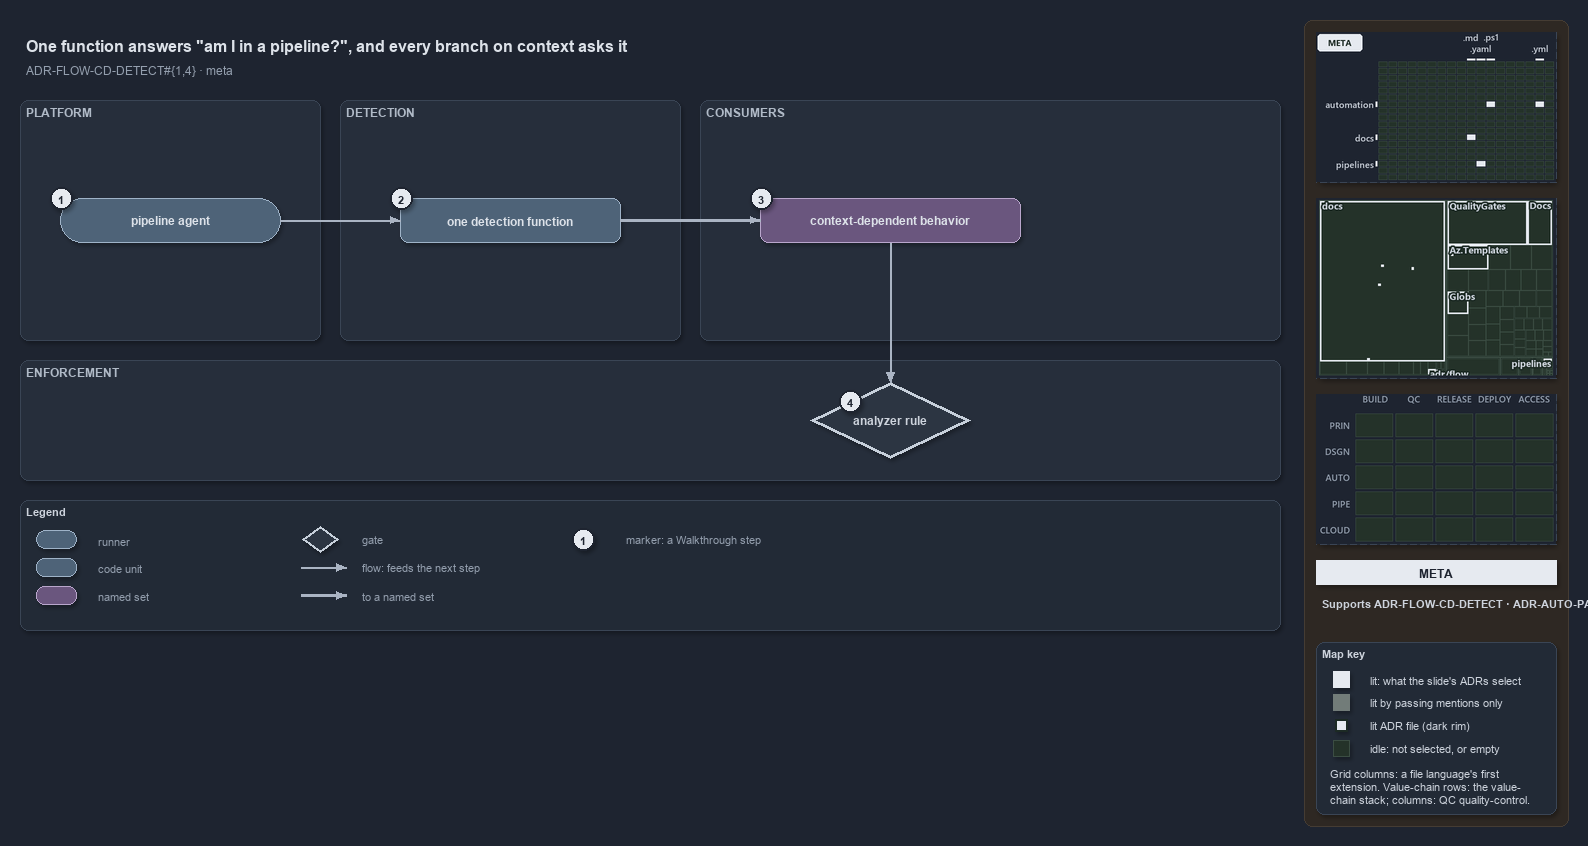

The diagram above was exported from draw.io. Its source (the exported page's mxGraphModel, read from the mxfile embedded in the PNG):
<mxGraphModel dx="1024" dy="768" grid="0" gridSize="10" guides="1" tooltips="1" connect="1" arrows="1" fold="1" page="1" pageScale="1" pageWidth="1572" pageHeight="640" background="#1E2430" math="0" shadow="1">
  <root>
    <mxCell id="0" />
    <mxCell id="1" parent="0" />
    <mxCell id="sidebar-bg" value="" style="rounded=1;arcSize=2;html=1;fillColor=#2E2823;strokeColor=#453C33;shadow=0;" vertex="1" parent="1">
      <mxGeometry x="1304" y="4" width="264" height="806" as="geometry" />
    </mxCell>
    <mxCell id="title" value="One function answers &quot;am I in a pipeline?&quot;, and every branch on context asks it" style="text;html=1;align=left;verticalAlign=middle;fontSize=16;fontStyle=1;fontColor=#DDE2E9;" vertex="1" parent="1">
      <mxGeometry x="20" y="14" width="1260" height="30" as="geometry" />
    </mxCell>
    <mxCell id="subtitle" value="ADR-FLOW-CD-DETECT#{1,4} &amp;#183; meta" style="text;html=1;align=left;verticalAlign=middle;fontSize=12;fontColor=#949FAE;" vertex="1" parent="1">
      <mxGeometry x="20" y="44" width="1240" height="20" as="geometry" />
    </mxCell>
    <mxCell id="band-platform" value="PLATFORM" style="rounded=1;html=1;arcSize=3;fillColor=#262E3B;strokeColor=#3A4555;verticalAlign=top;align=left;spacingLeft=8;fontStyle=1;fontSize=12;fontColor=#B0BAC7;" vertex="1" parent="1">
      <mxGeometry x="20" y="84" width="300" height="240" as="geometry" />
    </mxCell>
    <mxCell id="band-detect" value="DETECTION" style="rounded=1;html=1;arcSize=3;fillColor=#262E3B;strokeColor=#3A4555;verticalAlign=top;align=left;spacingLeft=8;fontStyle=1;fontSize=12;fontColor=#B0BAC7;" vertex="1" parent="1">
      <mxGeometry x="340" y="84" width="340" height="240" as="geometry" />
    </mxCell>
    <mxCell id="band-consumers" value="CONSUMERS" style="rounded=1;html=1;arcSize=3;fillColor=#262E3B;strokeColor=#3A4555;verticalAlign=top;align=left;spacingLeft=8;fontStyle=1;fontSize=12;fontColor=#B0BAC7;" vertex="1" parent="1">
      <mxGeometry x="700" y="84" width="580" height="240" as="geometry" />
    </mxCell>
    <mxCell id="band-enforce" value="ENFORCEMENT" style="rounded=1;html=1;arcSize=3;fillColor=#262E3B;strokeColor=#3A4555;verticalAlign=top;align=left;spacingLeft=8;fontStyle=1;fontSize=12;fontColor=#B0BAC7;" vertex="1" parent="1">
      <mxGeometry x="20" y="344" width="1260" height="120" as="geometry" />
    </mxCell>
    <mxCell id="g-agent" value="&lt;b&gt;pipeline agent&lt;/b&gt;" style="rounded=1;arcSize=50;whiteSpace=wrap;html=1;fillColor=#4E6378;strokeColor=#9FB3C8;fontColor=#DDE2E9;fontSize=12;" vertex="1" parent="1">
      <mxGeometry x="60" y="182" width="220" height="44" as="geometry" />
    </mxCell>
    <mxCell id="mark-1" value="1" style="ellipse;html=1;fillColor=#E6EAF0;strokeColor=#1E2430;strokeWidth=2;fontColor=#1E2430;fontStyle=1;fontSize=11;" vertex="1" parent="1">
      <mxGeometry x="50" y="171" width="22" height="22" as="geometry" />
    </mxCell>
    <mxCell id="g-detect" value="&lt;b&gt;one detection function&lt;/b&gt;" style="rounded=1;whiteSpace=wrap;html=1;arcSize=20;fillColor=#4E6378;strokeColor=#9FB3C8;fontColor=#DDE2E9;fontSize=12;" vertex="1" parent="1">
      <mxGeometry x="400" y="182" width="220" height="44" as="geometry" />
    </mxCell>
    <mxCell id="mark-2" value="2" style="ellipse;html=1;fillColor=#E6EAF0;strokeColor=#1E2430;strokeWidth=2;fontColor=#1E2430;fontStyle=1;fontSize=11;" vertex="1" parent="1">
      <mxGeometry x="390" y="171" width="22" height="22" as="geometry" />
    </mxCell>
    <mxCell id="g-consumers" value="&lt;b&gt;context-dependent behavior&lt;/b&gt;" style="rounded=1;whiteSpace=wrap;html=1;arcSize=20;fillColor=#6A567E;strokeColor=#B9A6CC;fontColor=#DDE2E9;fontSize=12;" vertex="1" parent="1">
      <mxGeometry x="760" y="182" width="260" height="44" as="geometry" />
    </mxCell>
    <mxCell id="mark-3" value="3" style="ellipse;html=1;fillColor=#E6EAF0;strokeColor=#1E2430;strokeWidth=2;fontColor=#1E2430;fontStyle=1;fontSize=11;" vertex="1" parent="1">
      <mxGeometry x="750" y="171" width="22" height="22" as="geometry" />
    </mxCell>
    <mxCell id="g-rule" value="&lt;b&gt;analyzer rule&lt;/b&gt;" style="rhombus;whiteSpace=wrap;html=1;fillColor=#2C3542;strokeColor=#C7D0DB;strokeWidth=3;fontColor=#CDD3DC;fontSize=12;" vertex="1" parent="1">
      <mxGeometry x="810" y="366" width="160" height="76" as="geometry" />
    </mxCell>
    <mxCell id="mark-4" value="4" style="ellipse;html=1;fillColor=#E6EAF0;strokeColor=#1E2430;strokeWidth=2;fontColor=#1E2430;fontStyle=1;fontSize=11;" vertex="1" parent="1">
      <mxGeometry x="839" y="374" width="22" height="22" as="geometry" />
    </mxCell>
    <mxCell id="e-agent-detect" value="" style="edgeStyle=orthogonalEdgeStyle;rounded=1;html=1;fontSize=10;fontColor=#CDD3DC;endArrow=block;strokeColor=#AAB4C3;shadow=0;" edge="1" parent="1" source="g-agent" target="g-detect">
      <mxGeometry relative="1" as="geometry" />
    </mxCell>
    <mxCell id="e-detect-consumers" value="" style="edgeStyle=orthogonalEdgeStyle;rounded=1;html=1;fontSize=10;fontColor=#CDD3DC;endArrow=block;strokeColor=#AAB4C3;shadow=0;strokeWidth=2.5;" edge="1" parent="1" source="g-detect" target="g-consumers">
      <mxGeometry relative="1" as="geometry" />
    </mxCell>
    <mxCell id="port-consumers-bottom" value="" style="text;html=1;strokeColor=none;fillColor=none;" vertex="1" parent="1">
      <mxGeometry x="890" y="226" width="1" height="1" as="geometry" />
    </mxCell>
    <mxCell id="port-rule-top" value="" style="text;html=1;strokeColor=none;fillColor=none;" vertex="1" parent="1">
      <mxGeometry x="890" y="366" width="1" height="1" as="geometry" />
    </mxCell>
    <mxCell id="e-consumers-rule" value="" style="edgeStyle=orthogonalEdgeStyle;rounded=1;html=1;fontSize=10;fontColor=#CDD3DC;endArrow=block;strokeColor=#AAB4C3;shadow=0;" edge="1" parent="1" source="port-consumers-bottom" target="port-rule-top">
      <mxGeometry relative="1" as="geometry" />
    </mxCell>
    <mxCell id="legend" value="&lt;b&gt;Legend&lt;/b&gt;" style="rounded=1;whiteSpace=wrap;html=1;arcSize=6;fillColor=#222A36;strokeColor=#3A4555;align=left;verticalAlign=top;spacing=8;fontSize=11;fontColor=#CDD3DC;" vertex="1" parent="1">
      <mxGeometry x="20" y="484" width="1260" height="130" as="geometry" />
    </mxCell>
    <mxCell id="lg-0" value="" style="rounded=1;arcSize=50;html=1;fillColor=#4E6378;strokeColor=#9FB3C8;" vertex="1" parent="1">
      <mxGeometry x="36" y="514" width="40" height="18" as="geometry" />
    </mxCell>
    <mxCell id="lg-0-t" value="runner" style="text;html=1;align=left;verticalAlign=middle;fontSize=11;fontColor=#949FAE;" vertex="1" parent="1">
      <mxGeometry x="92" y="513" width="230" height="20" as="geometry" />
    </mxCell>
    <mxCell id="lg-1" value="" style="rounded=1;html=1;arcSize=20;fillColor=#4E6378;strokeColor=#9FB3C8;" vertex="1" parent="1">
      <mxGeometry x="36" y="542" width="40" height="18" as="geometry" />
    </mxCell>
    <mxCell id="lg-1-t" value="code unit" style="text;html=1;align=left;verticalAlign=middle;fontSize=11;fontColor=#949FAE;" vertex="1" parent="1">
      <mxGeometry x="92" y="541" width="230" height="20" as="geometry" />
    </mxCell>
    <mxCell id="lg-2" value="" style="rounded=1;html=1;arcSize=20;fillColor=#6A567E;strokeColor=#B9A6CC;" vertex="1" parent="1">
      <mxGeometry x="36" y="570" width="40" height="18" as="geometry" />
    </mxCell>
    <mxCell id="lg-2-t" value="named set" style="text;html=1;align=left;verticalAlign=middle;fontSize=11;fontColor=#949FAE;" vertex="1" parent="1">
      <mxGeometry x="92" y="569" width="230" height="20" as="geometry" />
    </mxCell>
    <mxCell id="lg-3" value="" style="rhombus;html=1;fillColor=#2C3542;strokeColor=#C7D0DB;strokeWidth=2;fontColor=#CDD3DC;" vertex="1" parent="1">
      <mxGeometry x="302" y="510" width="36" height="26" as="geometry" />
    </mxCell>
    <mxCell id="lg-3-t" value="gate" style="text;html=1;align=left;verticalAlign=middle;fontSize=11;fontColor=#949FAE;" vertex="1" parent="1">
      <mxGeometry x="356" y="513" width="230" height="20" as="geometry" />
    </mxCell>
    <mxCell id="lg-4-a" value="" style="text;html=1;strokeColor=none;fillColor=none;" vertex="1" parent="1">
      <mxGeometry x="300" y="551" width="1" height="1" as="geometry" />
    </mxCell>
    <mxCell id="lg-4-b" value="" style="text;html=1;strokeColor=none;fillColor=none;" vertex="1" parent="1">
      <mxGeometry x="346" y="551" width="1" height="1" as="geometry" />
    </mxCell>
    <mxCell id="lg-4" value="" style="edgeStyle=orthogonalEdgeStyle;rounded=1;html=1;fontSize=10;fontColor=#CDD3DC;endArrow=block;strokeColor=#AAB4C3;shadow=0;" edge="1" parent="1" source="lg-4-a" target="lg-4-b">
      <mxGeometry relative="1" as="geometry" />
    </mxCell>
    <mxCell id="lg-4-t" value="flow: feeds the next step" style="text;html=1;align=left;verticalAlign=middle;fontSize=11;fontColor=#949FAE;" vertex="1" parent="1">
      <mxGeometry x="356" y="541" width="230" height="20" as="geometry" />
    </mxCell>
    <mxCell id="lg-5-a" value="" style="text;html=1;strokeColor=none;fillColor=none;" vertex="1" parent="1">
      <mxGeometry x="300" y="579" width="1" height="1" as="geometry" />
    </mxCell>
    <mxCell id="lg-5-b" value="" style="text;html=1;strokeColor=none;fillColor=none;" vertex="1" parent="1">
      <mxGeometry x="346" y="579" width="1" height="1" as="geometry" />
    </mxCell>
    <mxCell id="lg-5" value="" style="edgeStyle=orthogonalEdgeStyle;rounded=1;html=1;fontSize=10;fontColor=#CDD3DC;endArrow=block;strokeColor=#AAB4C3;shadow=0;strokeWidth=2.5;" edge="1" parent="1" source="lg-5-a" target="lg-5-b">
      <mxGeometry relative="1" as="geometry" />
    </mxCell>
    <mxCell id="lg-5-t" value="to a named set" style="text;html=1;align=left;verticalAlign=middle;fontSize=11;fontColor=#949FAE;" vertex="1" parent="1">
      <mxGeometry x="356" y="569" width="230" height="20" as="geometry" />
    </mxCell>
    <mxCell id="lg-6" value="1" style="ellipse;html=1;fillColor=#E6EAF0;strokeColor=#1E2430;strokeWidth=2;fontColor=#1E2430;fontStyle=1;fontSize=11;" vertex="1" parent="1">
      <mxGeometry x="572" y="512" width="22" height="22" as="geometry" />
    </mxCell>
    <mxCell id="lg-6-t" value="marker: a Walkthrough step" style="text;html=1;align=left;verticalAlign=middle;fontSize=11;fontColor=#949FAE;" vertex="1" parent="1">
      <mxGeometry x="620" y="513" width="230" height="20" as="geometry" />
    </mxCell>
    <mxCell id="minimap-grid" value="" style="shape=image;imageAspect=0;rounded=1;arcSize=4;whiteSpace=wrap;html=1;fillColor=#262E3B;strokeColor=#3A4555;dashed=1;fontColor=#949FAE;fontSize=11;image=data:image/png,(base64 omitted: 9848 chars);" vertex="1" parent="1">
      <mxGeometry x="1316" y="16" width="240" height="150" as="geometry" />
    </mxCell>
    <mxCell id="minimap-tree" value="" style="shape=image;imageAspect=0;rounded=1;arcSize=4;whiteSpace=wrap;html=1;fillColor=#262E3B;strokeColor=#3A4555;dashed=1;fontColor=#949FAE;fontSize=11;image=data:image/png,(base64 omitted: 19248 chars);" vertex="1" parent="1">
      <mxGeometry x="1316" y="182" width="240" height="180" as="geometry" />
    </mxCell>
    <mxCell id="minimap-chain" value="" style="shape=image;imageAspect=0;rounded=1;arcSize=4;whiteSpace=wrap;html=1;fillColor=#262E3B;strokeColor=#3A4555;dashed=1;fontColor=#949FAE;fontSize=11;image=data:image/png,(base64 omitted: 11912 chars);" vertex="1" parent="1">
      <mxGeometry x="1316" y="378" width="240" height="150" as="geometry" />
    </mxCell>
    <mxCell id="lens-badge" value="META" style="rounded=0;whiteSpace=wrap;html=1;align=center;verticalAlign=middle;fontSize=12;fontStyle=1;fontColor=#1E2430;fillColor=#E6EAF0;strokeColor=none;" vertex="1" parent="1">
      <mxGeometry x="1316" y="544" width="240" height="24" as="geometry" />
    </mxCell>
    <mxCell id="supports" value="&lt;b&gt;Supports&lt;/b&gt; ADR-FLOW-CD-DETECT &amp;#183; ADR-AUTO-PARITY" style="text;html=1;whiteSpace=wrap;align=left;verticalAlign=top;fontSize=11;fontColor=#CDD3DC;" vertex="1" parent="1">
      <mxGeometry x="1316" y="576" width="240" height="38" as="geometry" />
    </mxCell>
    <mxCell id="mapkey" value="&lt;b&gt;Map key&lt;/b&gt;" style="rounded=1;arcSize=6;whiteSpace=wrap;html=1;align=left;verticalAlign=top;fontSize=11;fontColor=#CDD3DC;fillColor=#222A36;strokeColor=#3A4555;spacingLeft=8;spacingTop=2;" vertex="1" parent="1">
      <mxGeometry x="1316" y="626" width="240" height="172" as="geometry" />
    </mxCell>
    <mxCell id="mapkey-lit" value="" style="rounded=0;html=1;fillColor=#E6EAF0;strokeColor=#E6EAF0;" vertex="1" parent="1">
      <mxGeometry x="1333.0" y="655.0" width="16" height="16" as="geometry" />
    </mxCell>
    <mxCell id="mapkey-lit-text" value="lit: what the slide's ADRs select" style="text;html=1;align=left;verticalAlign=middle;fontSize=11;fontColor=#CDD3DC;" vertex="1" parent="1">
      <mxGeometry x="1364" y="653" width="184" height="20" as="geometry" />
    </mxCell>
    <mxCell id="mapkey-touched" value="" style="rounded=0;html=1;fillColor=#727C79;strokeColor=#727C79;" vertex="1" parent="1">
      <mxGeometry x="1333.0" y="678.0" width="16" height="16" as="geometry" />
    </mxCell>
    <mxCell id="mapkey-touched-text" value="lit by passing mentions only" style="text;html=1;align=left;verticalAlign=middle;fontSize=11;fontColor=#CDD3DC;" vertex="1" parent="1">
      <mxGeometry x="1364" y="676" width="184" height="20" as="geometry" />
    </mxCell>
    <mxCell id="mapkey-adr" value="" style="rounded=0;html=1;fillColor=#E6EAF0;strokeColor=#1C2A24;strokeWidth=2;" vertex="1" parent="1">
      <mxGeometry x="1335.0" y="703.0" width="12" height="12" as="geometry" />
    </mxCell>
    <mxCell id="mapkey-adr-text" value="lit ADR file (dark rim)" style="text;html=1;align=left;verticalAlign=middle;fontSize=11;fontColor=#CDD3DC;" vertex="1" parent="1">
      <mxGeometry x="1364" y="699" width="184" height="20" as="geometry" />
    </mxCell>
    <mxCell id="mapkey-idle" value="" style="rounded=0;html=1;fillColor=#243229;strokeColor=#3B4D43;" vertex="1" parent="1">
      <mxGeometry x="1333.0" y="724.0" width="16" height="16" as="geometry" />
    </mxCell>
    <mxCell id="mapkey-idle-text" value="idle: not selected, or empty" style="text;html=1;align=left;verticalAlign=middle;fontSize=11;fontColor=#CDD3DC;" vertex="1" parent="1">
      <mxGeometry x="1364" y="722" width="184" height="20" as="geometry" />
    </mxCell>
    <mxCell id="mapkey-codes" value="Grid columns: a file language's first&lt;br&gt;extension. Value-chain rows: the value-&lt;br&gt;chain stack; columns: QC quality-control." style="text;html=1;align=left;verticalAlign=top;whiteSpace=wrap;fontSize=11;fontColor=#CDD3DC;" vertex="1" parent="1">
      <mxGeometry x="1324" y="746" width="224" height="46" as="geometry" />
    </mxCell>
  </root>
</mxGraphModel>